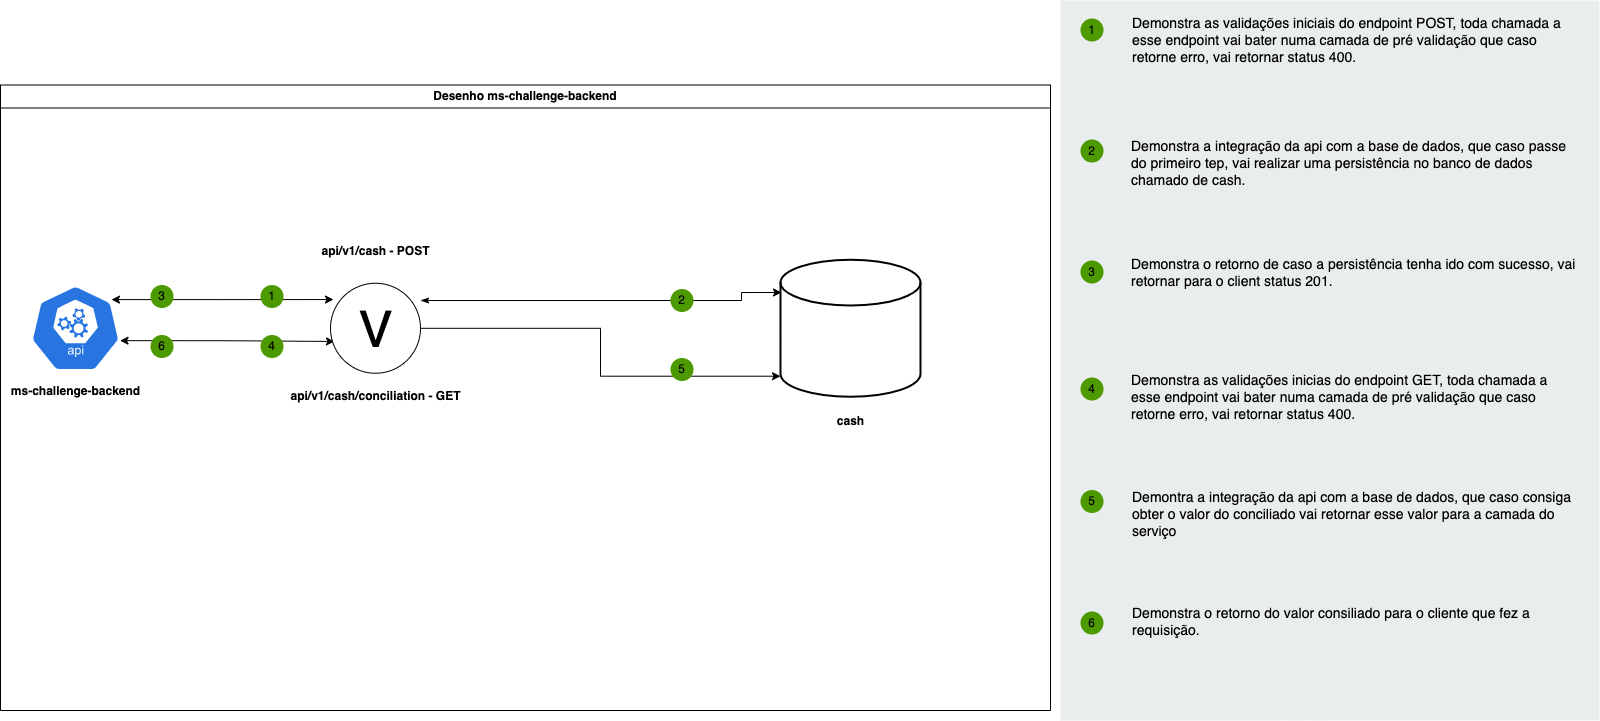

The diagram above was exported from draw.io. Its source (the exported page's mxGraphModel, read from the mxfile embedded in the PNG):
<mxGraphModel dx="2261" dy="805" grid="1" gridSize="10" guides="1" tooltips="1" connect="1" arrows="1" fold="1" page="1" pageScale="1" pageWidth="827" pageHeight="1169" math="0" shadow="0">
  <root>
    <mxCell id="0" />
    <mxCell id="1" parent="0" />
    <mxCell id="qhazRgXepDI2F2iA60wV-1" value="" style="rounded=0;whiteSpace=wrap;html=1;fillColor=#EAEDED;fontSize=22;fontColor=#FFFFFF;strokeColor=none;labelBackgroundColor=none;" parent="1" vertex="1">
      <mxGeometry x="630" y="340" width="539" height="720" as="geometry" />
    </mxCell>
    <mxCell id="qhazRgXepDI2F2iA60wV-11" value="Demonstra as validações iniciais do endpoint POST, toda chamada a esse endpoint vai bater numa camada de pré validação que caso retorne erro, vai retornar status 400." style="text;html=1;align=left;verticalAlign=top;spacingTop=-4;fontSize=14;labelBackgroundColor=none;whiteSpace=wrap;" parent="1" vertex="1">
      <mxGeometry x="699.5" y="351.5" width="449" height="118" as="geometry" />
    </mxCell>
    <mxCell id="qhazRgXepDI2F2iA60wV-12" value="Demonstra a integração da api com a base de dados, que caso passe do primeiro tep, vai realizar uma persistência no banco de dados chamado de cash." style="text;html=1;align=left;verticalAlign=top;spacingTop=-4;fontSize=14;labelBackgroundColor=none;whiteSpace=wrap;" parent="1" vertex="1">
      <mxGeometry x="698.5" y="474.5" width="450" height="115" as="geometry" />
    </mxCell>
    <mxCell id="qhazRgXepDI2F2iA60wV-13" value="Demonstra o retorno de caso a persistência tenha ido com sucesso, vai retornar para o client status 201." style="text;html=1;align=left;verticalAlign=top;spacingTop=-4;fontSize=14;labelBackgroundColor=none;whiteSpace=wrap;" parent="1" vertex="1">
      <mxGeometry x="698.5" y="592.5" width="450" height="117" as="geometry" />
    </mxCell>
    <mxCell id="qhazRgXepDI2F2iA60wV-14" value="Demonstra as validações inicias do endpoint GET, toda chamada a esse endpoint vai bater numa camada de pré validação que caso retorne erro, vai retornar status 400.&lt;br&gt;&amp;nbsp;" style="text;html=1;align=left;verticalAlign=top;spacingTop=-4;fontSize=14;labelBackgroundColor=none;whiteSpace=wrap;" parent="1" vertex="1">
      <mxGeometry x="698.5" y="708.5" width="450" height="121" as="geometry" />
    </mxCell>
    <mxCell id="qhazRgXepDI2F2iA60wV-15" value="&lt;span&gt;Demontra a integração da api com a base de dados, que caso consiga obter o valor do conciliado vai retornar esse valor para a camada do serviço&lt;/span&gt;" style="text;html=1;align=left;verticalAlign=top;spacingTop=-4;fontSize=14;labelBackgroundColor=none;whiteSpace=wrap;" parent="1" vertex="1">
      <mxGeometry x="699.5" y="825.5" width="449" height="114" as="geometry" />
    </mxCell>
    <mxCell id="qhazRgXepDI2F2iA60wV-16" value="&lt;span&gt;Demonstra o retorno do valor consiliado para o cliente que fez a requisição.&lt;/span&gt;" style="text;html=1;align=left;verticalAlign=top;spacingTop=-4;fontSize=14;labelBackgroundColor=none;whiteSpace=wrap;" parent="1" vertex="1">
      <mxGeometry x="699.5" y="941.5" width="450" height="118" as="geometry" />
    </mxCell>
    <mxCell id="qhazRgXepDI2F2iA60wV-22" value="1" style="ellipse;whiteSpace=wrap;html=1;aspect=fixed;fillColor=#4D9900;strokeColor=none;labelBackgroundColor=none;" parent="1" vertex="1">
      <mxGeometry x="650.0000000000001" y="358" width="23" height="23" as="geometry" />
    </mxCell>
    <mxCell id="qhazRgXepDI2F2iA60wV-23" value="2" style="ellipse;whiteSpace=wrap;html=1;aspect=fixed;fillColor=#4D9900;strokeColor=none;labelBackgroundColor=none;" parent="1" vertex="1">
      <mxGeometry x="650.0000000000001" y="479" width="23" height="23" as="geometry" />
    </mxCell>
    <mxCell id="qhazRgXepDI2F2iA60wV-24" value="3" style="ellipse;whiteSpace=wrap;html=1;aspect=fixed;fillColor=#4D9900;strokeColor=none;labelBackgroundColor=none;" parent="1" vertex="1">
      <mxGeometry x="650.0000000000001" y="600" width="23" height="23" as="geometry" />
    </mxCell>
    <mxCell id="qhazRgXepDI2F2iA60wV-25" value="4" style="ellipse;whiteSpace=wrap;html=1;aspect=fixed;fillColor=#4D9900;strokeColor=none;labelBackgroundColor=none;" parent="1" vertex="1">
      <mxGeometry x="649.9999999999997" y="717" width="23" height="23" as="geometry" />
    </mxCell>
    <mxCell id="qhazRgXepDI2F2iA60wV-26" value="5" style="ellipse;whiteSpace=wrap;html=1;aspect=fixed;fillColor=#4D9900;strokeColor=none;labelBackgroundColor=none;" parent="1" vertex="1">
      <mxGeometry x="649.9999999999997" y="829.5" width="23" height="23" as="geometry" />
    </mxCell>
    <mxCell id="qhazRgXepDI2F2iA60wV-27" value="6" style="ellipse;whiteSpace=wrap;html=1;aspect=fixed;fillColor=#4D9900;strokeColor=none;labelBackgroundColor=none;" parent="1" vertex="1">
      <mxGeometry x="649.9999999999997" y="951" width="23" height="23" as="geometry" />
    </mxCell>
    <mxCell id="YLrg2tOfM6ShUCBnRdDF-44" style="edgeStyle=orthogonalEdgeStyle;rounded=0;orthogonalLoop=1;jettySize=auto;html=1;exitX=0.9;exitY=0.2;exitDx=0;exitDy=0;exitPerimeter=0;entryX=0.033;entryY=0.181;entryDx=0;entryDy=0;entryPerimeter=0;startArrow=classic;startFill=1;" edge="1" parent="1" source="YLrg2tOfM6ShUCBnRdDF-40" target="YLrg2tOfM6ShUCBnRdDF-42">
      <mxGeometry relative="1" as="geometry" />
    </mxCell>
    <mxCell id="YLrg2tOfM6ShUCBnRdDF-56" style="edgeStyle=orthogonalEdgeStyle;rounded=0;orthogonalLoop=1;jettySize=auto;html=1;exitX=0.995;exitY=0.63;exitDx=0;exitDy=0;exitPerimeter=0;entryX=0.044;entryY=0.647;entryDx=0;entryDy=0;entryPerimeter=0;startArrow=classic;startFill=1;" edge="1" parent="1" source="YLrg2tOfM6ShUCBnRdDF-40" target="YLrg2tOfM6ShUCBnRdDF-42">
      <mxGeometry relative="1" as="geometry" />
    </mxCell>
    <mxCell id="YLrg2tOfM6ShUCBnRdDF-40" value="" style="sketch=0;html=1;dashed=0;whitespace=wrap;fillColor=#2875E2;strokeColor=#ffffff;points=[[0.005,0.63,0],[0.1,0.2,0],[0.9,0.2,0],[0.5,0,0],[0.995,0.63,0],[0.72,0.99,0],[0.5,1,0],[0.28,0.99,0]];verticalLabelPosition=bottom;align=center;verticalAlign=top;shape=mxgraph.kubernetes.icon;prIcon=api" vertex="1" parent="1">
      <mxGeometry x="-400" y="620" width="90" height="95.5" as="geometry" />
    </mxCell>
    <mxCell id="YLrg2tOfM6ShUCBnRdDF-41" value="&lt;b&gt;ms-challenge-backend&lt;/b&gt;" style="text;html=1;align=center;verticalAlign=middle;resizable=0;points=[];autosize=1;strokeColor=none;fillColor=none;" vertex="1" parent="1">
      <mxGeometry x="-430" y="715.5" width="150" height="30" as="geometry" />
    </mxCell>
    <mxCell id="YLrg2tOfM6ShUCBnRdDF-50" style="edgeStyle=orthogonalEdgeStyle;rounded=0;orthogonalLoop=1;jettySize=auto;html=1;entryX=0.007;entryY=0.239;entryDx=0;entryDy=0;entryPerimeter=0;startArrow=classicThin;startFill=1;" edge="1" parent="1" source="YLrg2tOfM6ShUCBnRdDF-42" target="YLrg2tOfM6ShUCBnRdDF-43">
      <mxGeometry relative="1" as="geometry">
        <Array as="points">
          <mxPoint x="311" y="640" />
        </Array>
      </mxGeometry>
    </mxCell>
    <mxCell id="YLrg2tOfM6ShUCBnRdDF-57" style="edgeStyle=orthogonalEdgeStyle;rounded=0;orthogonalLoop=1;jettySize=auto;html=1;entryX=0;entryY=0.85;entryDx=0;entryDy=0;entryPerimeter=0;" edge="1" parent="1" source="YLrg2tOfM6ShUCBnRdDF-42" target="YLrg2tOfM6ShUCBnRdDF-43">
      <mxGeometry relative="1" as="geometry" />
    </mxCell>
    <mxCell id="YLrg2tOfM6ShUCBnRdDF-42" value="V" style="verticalLabelPosition=middle;shadow=0;dashed=0;align=center;html=1;verticalAlign=middle;strokeWidth=1;shape=ellipse;aspect=fixed;fontSize=50;" vertex="1" parent="1">
      <mxGeometry x="-100" y="622.75" width="90" height="90" as="geometry" />
    </mxCell>
    <mxCell id="YLrg2tOfM6ShUCBnRdDF-43" value="" style="strokeWidth=2;html=1;shape=mxgraph.flowchart.database;whiteSpace=wrap;" vertex="1" parent="1">
      <mxGeometry x="350" y="599.25" width="140" height="137" as="geometry" />
    </mxCell>
    <mxCell id="YLrg2tOfM6ShUCBnRdDF-51" value="1" style="ellipse;whiteSpace=wrap;html=1;aspect=fixed;fillColor=#4D9900;strokeColor=none;labelBackgroundColor=none;" vertex="1" parent="1">
      <mxGeometry x="-170" y="624.5" width="23" height="23" as="geometry" />
    </mxCell>
    <mxCell id="YLrg2tOfM6ShUCBnRdDF-52" value="2" style="ellipse;whiteSpace=wrap;html=1;aspect=fixed;fillColor=#4D9900;strokeColor=none;labelBackgroundColor=none;" vertex="1" parent="1">
      <mxGeometry x="240" y="628.5" width="23" height="23" as="geometry" />
    </mxCell>
    <mxCell id="YLrg2tOfM6ShUCBnRdDF-54" value="3" style="ellipse;whiteSpace=wrap;html=1;aspect=fixed;fillColor=#4D9900;strokeColor=none;labelBackgroundColor=none;" vertex="1" parent="1">
      <mxGeometry x="-280" y="624.5" width="23" height="23" as="geometry" />
    </mxCell>
    <mxCell id="YLrg2tOfM6ShUCBnRdDF-55" value="&lt;b&gt;cash&lt;/b&gt;" style="text;html=1;align=center;verticalAlign=middle;resizable=0;points=[];autosize=1;strokeColor=none;fillColor=none;" vertex="1" parent="1">
      <mxGeometry x="395" y="745.5" width="50" height="30" as="geometry" />
    </mxCell>
    <mxCell id="YLrg2tOfM6ShUCBnRdDF-58" value="4" style="ellipse;whiteSpace=wrap;html=1;aspect=fixed;fillColor=#4D9900;strokeColor=none;labelBackgroundColor=none;" vertex="1" parent="1">
      <mxGeometry x="-170" y="674.5" width="23" height="23" as="geometry" />
    </mxCell>
    <mxCell id="YLrg2tOfM6ShUCBnRdDF-59" value="5" style="ellipse;whiteSpace=wrap;html=1;aspect=fixed;fillColor=#4D9900;strokeColor=none;labelBackgroundColor=none;" vertex="1" parent="1">
      <mxGeometry x="240" y="697.5" width="23" height="23" as="geometry" />
    </mxCell>
    <mxCell id="YLrg2tOfM6ShUCBnRdDF-60" value="6" style="ellipse;whiteSpace=wrap;html=1;aspect=fixed;fillColor=#4D9900;strokeColor=none;labelBackgroundColor=none;" vertex="1" parent="1">
      <mxGeometry x="-280" y="674.5" width="23" height="23" as="geometry" />
    </mxCell>
    <mxCell id="YLrg2tOfM6ShUCBnRdDF-61" value="&lt;b style=&quot;border-color: var(--border-color);&quot;&gt;api/v1/cash - POST&lt;/b&gt;" style="text;html=1;align=center;verticalAlign=middle;resizable=0;points=[];autosize=1;strokeColor=none;fillColor=none;" vertex="1" parent="1">
      <mxGeometry x="-120" y="576" width="130" height="30" as="geometry" />
    </mxCell>
    <mxCell id="YLrg2tOfM6ShUCBnRdDF-62" value="&lt;b style=&quot;border-color: var(--border-color);&quot;&gt;api/v1/cash/conciliation - GET&lt;/b&gt;" style="text;html=1;align=center;verticalAlign=middle;resizable=0;points=[];autosize=1;strokeColor=none;fillColor=none;" vertex="1" parent="1">
      <mxGeometry x="-150" y="720.5" width="190" height="30" as="geometry" />
    </mxCell>
    <mxCell id="YLrg2tOfM6ShUCBnRdDF-64" value="Desenho ms-challenge-backend" style="swimlane;whiteSpace=wrap;html=1;" vertex="1" parent="1">
      <mxGeometry x="-430" y="424.5" width="1050" height="625.5" as="geometry" />
    </mxCell>
  </root>
</mxGraphModel>